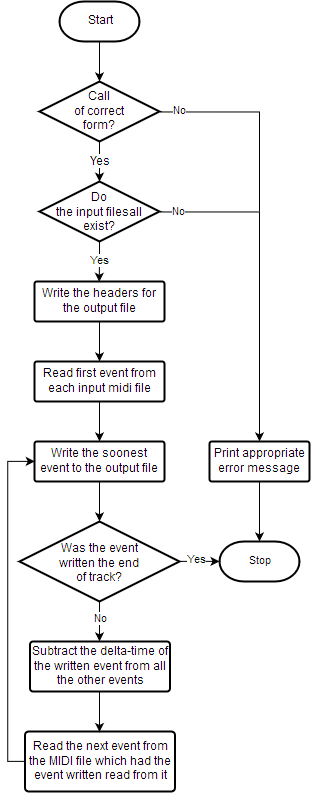

The diagram above was exported from draw.io. Its source (the exported page's mxGraphModel, read from the mxfile embedded in the PNG):
<mxGraphModel dx="1400" dy="866" grid="1" gridSize="10" guides="1" tooltips="1" connect="1" arrows="1" fold="1" page="1" pageScale="1" pageWidth="850" pageHeight="1100" background="#ffffff" math="0" shadow="0">
  <root>
    <mxCell id="0" />
    <mxCell id="1" parent="0" />
    <mxCell id="9" style="edgeStyle=orthogonalEdgeStyle;rounded=0;html=1;exitX=0.5;exitY=1;exitPerimeter=0;entryX=0.5;entryY=0;entryPerimeter=0;jettySize=auto;orthogonalLoop=1;" parent="1" source="3" edge="1">
      <mxGeometry relative="1" as="geometry">
        <mxPoint x="400" y="300.1428571428571" as="targetPoint" />
      </mxGeometry>
    </mxCell>
    <mxCell id="10" value="Yes" style="text;html=1;resizable=0;points=[];align=center;verticalAlign=middle;labelBackgroundColor=#ffffff;" parent="9" vertex="1" connectable="0">
      <mxGeometry x="0.0286" y="2" relative="1" as="geometry">
        <mxPoint x="-2" y="-1" as="offset" />
      </mxGeometry>
    </mxCell>
    <mxCell id="61" style="edgeStyle=orthogonalEdgeStyle;rounded=0;html=1;exitX=1;exitY=0.5;exitPerimeter=0;endArrow=none;endFill=0;jettySize=auto;orthogonalLoop=1;strokeColor=#000000;fontSize=11;" edge="1" parent="1" source="3">
      <mxGeometry relative="1" as="geometry">
        <mxPoint x="560" y="330" as="targetPoint" />
      </mxGeometry>
    </mxCell>
    <mxCell id="3" value="Call&lt;br&gt;of correct&lt;br&gt;form?" style="strokeWidth=2;html=1;shape=mxgraph.flowchart.decision;whiteSpace=wrap;spacingTop=0;spacing=0;" parent="1" vertex="1">
      <mxGeometry x="340" y="200" width="120" height="60" as="geometry" />
    </mxCell>
    <mxCell id="67" style="edgeStyle=orthogonalEdgeStyle;rounded=0;html=1;exitX=0.5;exitY=1;exitPerimeter=0;entryX=0.5;entryY=0;entryPerimeter=0;endArrow=classic;endFill=1;jettySize=auto;orthogonalLoop=1;strokeColor=#000000;fontSize=11;" edge="1" parent="1" source="5" target="65">
      <mxGeometry relative="1" as="geometry" />
    </mxCell>
    <mxCell id="5" value="Print appropriate error message" style="strokeWidth=2;html=1;shape=mxgraph.flowchart.process;whiteSpace=wrap;" parent="1" vertex="1">
      <mxGeometry x="510" y="560" width="100" height="40" as="geometry" />
    </mxCell>
    <mxCell id="57" style="edgeStyle=orthogonalEdgeStyle;rounded=0;html=1;exitX=0.5;exitY=1;exitPerimeter=0;entryX=0.5;entryY=0;entryPerimeter=0;endArrow=classic;endFill=1;jettySize=auto;orthogonalLoop=1;strokeColor=#000000;fontSize=11;" edge="1" parent="1" source="11" target="3">
      <mxGeometry relative="1" as="geometry" />
    </mxCell>
    <mxCell id="11" value="Start" style="strokeWidth=2;html=1;shape=mxgraph.flowchart.terminator;whiteSpace=wrap;" parent="1" vertex="1">
      <mxGeometry x="360" y="120" width="80" height="40" as="geometry" />
    </mxCell>
    <mxCell id="21" style="edgeStyle=orthogonalEdgeStyle;rounded=0;html=1;exitX=0.5;exitY=1;exitPerimeter=0;entryX=0.5;entryY=0;entryPerimeter=0;jettySize=auto;orthogonalLoop=1;" parent="1" source="17" edge="1">
      <mxGeometry relative="1" as="geometry">
        <mxPoint x="399.6896551724137" y="400.2758620689656" as="targetPoint" />
      </mxGeometry>
    </mxCell>
    <mxCell id="25" value="Yes" style="text;html=1;resizable=0;points=[];align=center;verticalAlign=middle;labelBackgroundColor=#ffffff;fontSize=11;" parent="21" vertex="1" connectable="0">
      <mxGeometry y="1" relative="1" as="geometry">
        <mxPoint x="-1" as="offset" />
      </mxGeometry>
    </mxCell>
    <mxCell id="60" style="edgeStyle=orthogonalEdgeStyle;rounded=0;html=1;exitX=1;exitY=0.5;exitPerimeter=0;entryX=0.5;entryY=0;entryPerimeter=0;endArrow=classic;endFill=1;jettySize=auto;orthogonalLoop=1;strokeColor=#000000;fontSize=11;" edge="1" parent="1" source="17" target="5">
      <mxGeometry relative="1" as="geometry" />
    </mxCell>
    <mxCell id="62" value="No" style="text;html=1;resizable=0;points=[];align=center;verticalAlign=middle;labelBackgroundColor=#ffffff;fontSize=11;" vertex="1" connectable="0" parent="60">
      <mxGeometry x="-0.8616" y="1" relative="1" as="geometry">
        <mxPoint x="-3" y="1" as="offset" />
      </mxGeometry>
    </mxCell>
    <mxCell id="17" value="Do&lt;br&gt;the input filesall exist?" style="strokeWidth=2;html=1;shape=mxgraph.flowchart.decision;whiteSpace=wrap;spacingTop=2;spacing=0;" parent="1" vertex="1">
      <mxGeometry x="340" y="300" width="120" height="60" as="geometry" />
    </mxCell>
    <mxCell id="52" style="edgeStyle=orthogonalEdgeStyle;rounded=0;html=1;exitX=0.5;exitY=1;exitPerimeter=0;entryX=0.5;entryY=0;entryPerimeter=0;endArrow=classic;endFill=1;jettySize=auto;orthogonalLoop=1;strokeColor=#000000;fontSize=11;" edge="1" parent="1" source="40" target="45">
      <mxGeometry relative="1" as="geometry" />
    </mxCell>
    <mxCell id="40" value="Read first event from each input midi file" style="strokeWidth=2;html=1;shape=mxgraph.flowchart.process;whiteSpace=wrap;" vertex="1" parent="1">
      <mxGeometry x="335" y="480" width="130" height="40" as="geometry" />
    </mxCell>
    <mxCell id="44" style="edgeStyle=orthogonalEdgeStyle;rounded=0;html=1;exitX=0.5;exitY=1;exitPerimeter=0;entryX=0.5;entryY=0;entryPerimeter=0;endArrow=classic;endFill=1;jettySize=auto;orthogonalLoop=1;strokeColor=#000000;fontSize=11;" edge="1" parent="1" source="42" target="40">
      <mxGeometry relative="1" as="geometry" />
    </mxCell>
    <mxCell id="42" value="Write the headers for the output file" style="strokeWidth=2;html=1;shape=mxgraph.flowchart.process;whiteSpace=wrap;" vertex="1" parent="1">
      <mxGeometry x="335" y="400" width="130" height="40" as="geometry" />
    </mxCell>
    <mxCell id="54" style="edgeStyle=orthogonalEdgeStyle;rounded=0;html=1;exitX=0.5;exitY=1;exitPerimeter=0;entryX=0.5;entryY=0;entryPerimeter=0;endArrow=classic;endFill=1;jettySize=auto;orthogonalLoop=1;strokeColor=#000000;fontSize=11;" edge="1" parent="1" source="45" target="53">
      <mxGeometry relative="1" as="geometry" />
    </mxCell>
    <mxCell id="45" value="Write the soonest event to the output file" style="strokeWidth=2;html=1;shape=mxgraph.flowchart.process;whiteSpace=wrap;" vertex="1" parent="1">
      <mxGeometry x="335" y="560" width="130" height="40" as="geometry" />
    </mxCell>
    <mxCell id="49" style="edgeStyle=orthogonalEdgeStyle;rounded=0;html=1;exitX=0;exitY=0.5;exitPerimeter=0;endArrow=classic;endFill=1;jettySize=auto;orthogonalLoop=1;strokeColor=#000000;fontSize=11;entryX=0;entryY=0.5;entryPerimeter=0;" edge="1" parent="1" source="46" target="45">
      <mxGeometry relative="1" as="geometry">
        <mxPoint x="270" y="760.2758620689656" as="targetPoint" />
        <Array as="points">
          <mxPoint x="308" y="880" />
          <mxPoint x="308" y="580" />
        </Array>
      </mxGeometry>
    </mxCell>
    <mxCell id="46" value="Read the next event from the MIDI file which had the event written read from it" style="strokeWidth=2;html=1;shape=mxgraph.flowchart.process;whiteSpace=wrap;" vertex="1" parent="1">
      <mxGeometry x="325.5" y="850" width="150" height="60" as="geometry" />
    </mxCell>
    <mxCell id="59" style="edgeStyle=orthogonalEdgeStyle;rounded=0;html=1;exitX=0.5;exitY=1;exitPerimeter=0;entryX=0.5;entryY=0;entryPerimeter=0;endArrow=classic;endFill=1;jettySize=auto;orthogonalLoop=1;strokeColor=#000000;fontSize=11;" edge="1" parent="1" source="47" target="46">
      <mxGeometry relative="1" as="geometry" />
    </mxCell>
    <mxCell id="47" value="Subtract the delta-time of the written event from all the other events" style="strokeWidth=2;html=1;shape=mxgraph.flowchart.process;whiteSpace=wrap;" vertex="1" parent="1">
      <mxGeometry x="330.5" y="760" width="140" height="50" as="geometry" />
    </mxCell>
    <mxCell id="55" style="edgeStyle=orthogonalEdgeStyle;rounded=0;html=1;exitX=0.5;exitY=1;exitPerimeter=0;entryX=0.5;entryY=0;entryPerimeter=0;endArrow=classic;endFill=1;jettySize=auto;orthogonalLoop=1;strokeColor=#000000;fontSize=11;" edge="1" parent="1" source="53" target="47">
      <mxGeometry relative="1" as="geometry" />
    </mxCell>
    <mxCell id="56" value="No" style="text;html=1;resizable=0;points=[];align=center;verticalAlign=middle;labelBackgroundColor=#ffffff;fontSize=11;" vertex="1" connectable="0" parent="55">
      <mxGeometry x="-0.1379" y="1" relative="1" as="geometry">
        <mxPoint as="offset" />
      </mxGeometry>
    </mxCell>
    <mxCell id="66" value="Yes" style="edgeStyle=orthogonalEdgeStyle;rounded=0;html=1;exitX=1;exitY=0.5;exitPerimeter=0;entryX=0;entryY=0.5;entryPerimeter=0;endArrow=classic;endFill=1;jettySize=auto;orthogonalLoop=1;strokeColor=#000000;fontSize=11;spacingLeft=-6;" edge="1" parent="1" source="53" target="65">
      <mxGeometry relative="1" as="geometry" />
    </mxCell>
    <mxCell id="53" value="Was the event&lt;br&gt;written the end&lt;br&gt;of track?" style="strokeWidth=2;html=1;shape=mxgraph.flowchart.decision;whiteSpace=wrap;spacingTop=6;spacing=0;" vertex="1" parent="1">
      <mxGeometry x="320" y="640" width="160" height="80" as="geometry" />
    </mxCell>
    <mxCell id="64" value="No" style="text;html=1;resizable=0;points=[];align=center;verticalAlign=middle;labelBackgroundColor=#ffffff;fontSize=11;" vertex="1" connectable="0" parent="1">
      <mxGeometry x="479.8571428571429" y="229.8571428571429" as="geometry">
        <mxPoint as="offset" />
      </mxGeometry>
    </mxCell>
    <mxCell id="65" value="Stop" style="strokeWidth=2;html=1;shape=mxgraph.flowchart.terminator;whiteSpace=wrap;fontSize=11;" vertex="1" parent="1">
      <mxGeometry x="520" y="660" width="80" height="40" as="geometry" />
    </mxCell>
  </root>
</mxGraphModel>